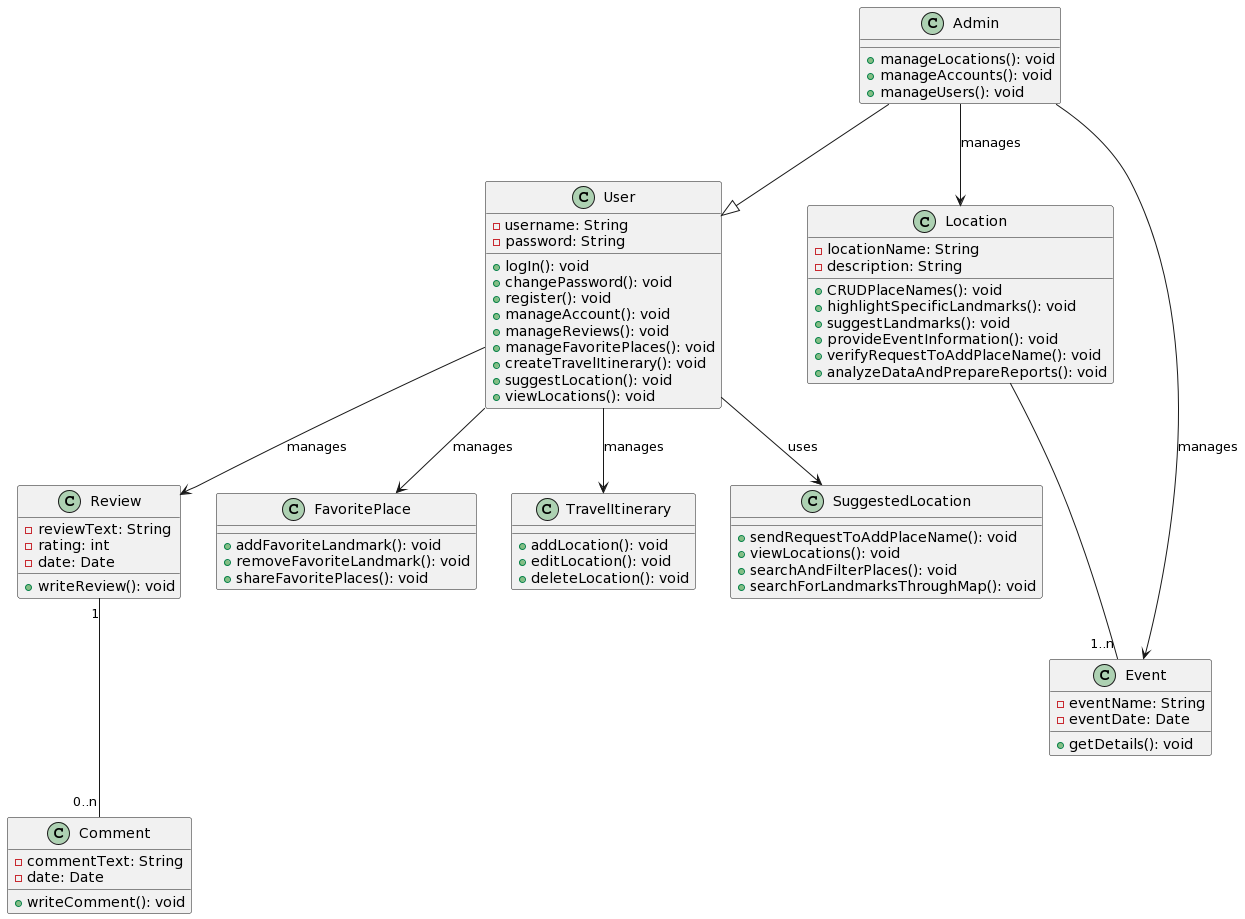

The diagram above was rendered by PlantUML. Its source (embedded in the PNG):
@startuml
class Admin {
  + manageLocations(): void
  + manageAccounts(): void
  + manageUsers(): void
}

class User {
 - username: String
  - password: String
  + logIn(): void
  + changePassword(): void
  + register(): void
  + manageAccount(): void
  + manageReviews(): void
  + manageFavoritePlaces(): void
  + createTravelItinerary(): void
  + suggestLocation(): void
  + viewLocations(): void
}

class Location {
  - locationName: String
  - description: String
  + CRUDPlaceNames(): void
  + highlightSpecificLandmarks(): void
  + suggestLandmarks(): void
  + provideEventInformation(): void
  + verifyRequestToAddPlaceName(): void
  + analyzeDataAndPrepareReports(): void
}


class Review {
  - reviewText: String
  - rating: int
  - date: Date
  + writeReview(): void
}

class Comment {
  - commentText: String
  - date: Date
  + writeComment(): void
}

class FavoritePlace {
  + addFavoriteLandmark(): void
  + removeFavoriteLandmark(): void
  + shareFavoritePlaces(): void
}

class TravelItinerary {
  + addLocation(): void
  + editLocation(): void
  + deleteLocation(): void
}

class SuggestedLocation {
  + sendRequestToAddPlaceName(): void
  + viewLocations(): void
  + searchAndFilterPlaces(): void
  + searchForLandmarksThroughMap(): void
}

class Event {
  - eventName: String
  - eventDate: Date
  + getDetails(): void
}

Admin--|> User
Admin --> Location: manages
User --> Review: manages
User --> FavoritePlace: manages
User --> TravelItinerary: manages
User --> SuggestedLocation: uses
Admin --> Event: manages

Review "1" --- "0..n" Comment
Location --- "1..n" Event
@enduml